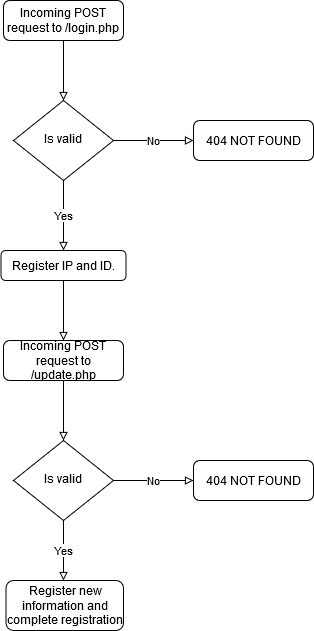

The diagram above was exported from draw.io. Its source (the exported page's mxGraphModel, read from the mxfile embedded in the PNG):
<mxGraphModel dx="1038" dy="575" grid="1" gridSize="10" guides="1" tooltips="1" connect="1" arrows="1" fold="1" page="1" pageScale="1" pageWidth="827" pageHeight="1169" math="0" shadow="0">
  <root>
    <mxCell id="WIyWlLk6GJQsqaUBKTNV-0" />
    <mxCell id="WIyWlLk6GJQsqaUBKTNV-1" parent="WIyWlLk6GJQsqaUBKTNV-0" />
    <mxCell id="N6rSDNJmoVdVqyLS-tqx-11" style="edgeStyle=orthogonalEdgeStyle;rounded=0;orthogonalLoop=1;jettySize=auto;html=1;exitX=0.5;exitY=1;exitDx=0;exitDy=0;entryX=0.5;entryY=0;entryDx=0;entryDy=0;endArrow=block;endFill=0;strokeWidth=1;" edge="1" parent="WIyWlLk6GJQsqaUBKTNV-1" source="WIyWlLk6GJQsqaUBKTNV-3" target="WIyWlLk6GJQsqaUBKTNV-10">
      <mxGeometry relative="1" as="geometry" />
    </mxCell>
    <mxCell id="WIyWlLk6GJQsqaUBKTNV-3" value="Incoming POST request to /login.php" style="rounded=1;whiteSpace=wrap;html=1;fontSize=12;glass=0;strokeWidth=1;shadow=0;" parent="WIyWlLk6GJQsqaUBKTNV-1" vertex="1">
      <mxGeometry x="160" y="190" width="120" height="40" as="geometry" />
    </mxCell>
    <mxCell id="N6rSDNJmoVdVqyLS-tqx-9" value="Yes" style="edgeStyle=orthogonalEdgeStyle;rounded=0;orthogonalLoop=1;jettySize=auto;html=1;exitX=0.5;exitY=1;exitDx=0;exitDy=0;entryX=0.5;entryY=0;entryDx=0;entryDy=0;endArrow=block;endFill=0;strokeWidth=1;" edge="1" parent="WIyWlLk6GJQsqaUBKTNV-1" source="WIyWlLk6GJQsqaUBKTNV-10" target="WIyWlLk6GJQsqaUBKTNV-11">
      <mxGeometry relative="1" as="geometry" />
    </mxCell>
    <mxCell id="N6rSDNJmoVdVqyLS-tqx-10" value="No" style="edgeStyle=orthogonalEdgeStyle;rounded=0;orthogonalLoop=1;jettySize=auto;html=1;exitX=1;exitY=0.5;exitDx=0;exitDy=0;entryX=0;entryY=0.5;entryDx=0;entryDy=0;endArrow=block;endFill=0;strokeWidth=1;" edge="1" parent="WIyWlLk6GJQsqaUBKTNV-1" source="WIyWlLk6GJQsqaUBKTNV-10" target="WIyWlLk6GJQsqaUBKTNV-12">
      <mxGeometry relative="1" as="geometry" />
    </mxCell>
    <mxCell id="WIyWlLk6GJQsqaUBKTNV-10" value="Is valid" style="rhombus;whiteSpace=wrap;html=1;shadow=0;fontFamily=Helvetica;fontSize=12;align=center;strokeWidth=1;spacing=6;spacingTop=-4;" parent="WIyWlLk6GJQsqaUBKTNV-1" vertex="1">
      <mxGeometry x="170" y="290" width="100" height="80" as="geometry" />
    </mxCell>
    <mxCell id="N6rSDNJmoVdVqyLS-tqx-8" style="edgeStyle=orthogonalEdgeStyle;rounded=0;orthogonalLoop=1;jettySize=auto;html=1;exitX=0.5;exitY=1;exitDx=0;exitDy=0;endArrow=block;endFill=0;strokeWidth=1;" edge="1" parent="WIyWlLk6GJQsqaUBKTNV-1" source="WIyWlLk6GJQsqaUBKTNV-11">
      <mxGeometry relative="1" as="geometry">
        <mxPoint x="220" y="530" as="targetPoint" />
      </mxGeometry>
    </mxCell>
    <mxCell id="WIyWlLk6GJQsqaUBKTNV-11" value="Register IP and ID." style="rounded=1;whiteSpace=wrap;html=1;fontSize=12;glass=0;strokeWidth=1;shadow=0;" parent="WIyWlLk6GJQsqaUBKTNV-1" vertex="1">
      <mxGeometry x="157.5" y="440" width="125" height="30" as="geometry" />
    </mxCell>
    <mxCell id="WIyWlLk6GJQsqaUBKTNV-12" value="404 NOT FOUND" style="rounded=1;whiteSpace=wrap;html=1;fontSize=12;glass=0;strokeWidth=1;shadow=0;" parent="WIyWlLk6GJQsqaUBKTNV-1" vertex="1">
      <mxGeometry x="350" y="310" width="120" height="40" as="geometry" />
    </mxCell>
    <mxCell id="N6rSDNJmoVdVqyLS-tqx-12" value="No" style="edgeStyle=orthogonalEdgeStyle;rounded=0;orthogonalLoop=1;jettySize=auto;html=1;exitX=1;exitY=0.5;exitDx=0;exitDy=0;entryX=0;entryY=0.5;entryDx=0;entryDy=0;endArrow=block;endFill=0;strokeWidth=1;" edge="1" parent="WIyWlLk6GJQsqaUBKTNV-1" source="N6rSDNJmoVdVqyLS-tqx-2" target="N6rSDNJmoVdVqyLS-tqx-5">
      <mxGeometry relative="1" as="geometry" />
    </mxCell>
    <mxCell id="N6rSDNJmoVdVqyLS-tqx-13" value="Yes" style="edgeStyle=orthogonalEdgeStyle;rounded=0;orthogonalLoop=1;jettySize=auto;html=1;exitX=0.5;exitY=1;exitDx=0;exitDy=0;endArrow=block;endFill=0;strokeWidth=1;" edge="1" parent="WIyWlLk6GJQsqaUBKTNV-1" source="N6rSDNJmoVdVqyLS-tqx-2">
      <mxGeometry relative="1" as="geometry">
        <mxPoint x="220" y="770" as="targetPoint" />
      </mxGeometry>
    </mxCell>
    <mxCell id="N6rSDNJmoVdVqyLS-tqx-2" value="Is valid" style="rhombus;whiteSpace=wrap;html=1;shadow=0;fontFamily=Helvetica;fontSize=12;align=center;strokeWidth=1;spacing=6;spacingTop=-4;" vertex="1" parent="WIyWlLk6GJQsqaUBKTNV-1">
      <mxGeometry x="170" y="630" width="100" height="80" as="geometry" />
    </mxCell>
    <mxCell id="N6rSDNJmoVdVqyLS-tqx-5" value="404 NOT FOUND" style="rounded=1;whiteSpace=wrap;html=1;fontSize=12;glass=0;strokeWidth=1;shadow=0;" vertex="1" parent="WIyWlLk6GJQsqaUBKTNV-1">
      <mxGeometry x="350" y="650" width="120" height="40" as="geometry" />
    </mxCell>
    <mxCell id="N6rSDNJmoVdVqyLS-tqx-7" style="edgeStyle=orthogonalEdgeStyle;rounded=0;orthogonalLoop=1;jettySize=auto;html=1;exitX=0.5;exitY=1;exitDx=0;exitDy=0;entryX=0.5;entryY=0;entryDx=0;entryDy=0;endArrow=block;endFill=0;strokeWidth=1;" edge="1" parent="WIyWlLk6GJQsqaUBKTNV-1" source="N6rSDNJmoVdVqyLS-tqx-6" target="N6rSDNJmoVdVqyLS-tqx-2">
      <mxGeometry relative="1" as="geometry" />
    </mxCell>
    <mxCell id="N6rSDNJmoVdVqyLS-tqx-6" value="Incoming POST request to /update.php" style="rounded=1;whiteSpace=wrap;html=1;fontSize=12;glass=0;strokeWidth=1;shadow=0;" vertex="1" parent="WIyWlLk6GJQsqaUBKTNV-1">
      <mxGeometry x="160" y="530" width="120" height="40" as="geometry" />
    </mxCell>
    <mxCell id="N6rSDNJmoVdVqyLS-tqx-14" value="Register new information and complete registration" style="rounded=1;whiteSpace=wrap;html=1;fontSize=12;glass=0;strokeWidth=1;shadow=0;" vertex="1" parent="WIyWlLk6GJQsqaUBKTNV-1">
      <mxGeometry x="162.5" y="770" width="117.5" height="50" as="geometry" />
    </mxCell>
  </root>
</mxGraphModel>